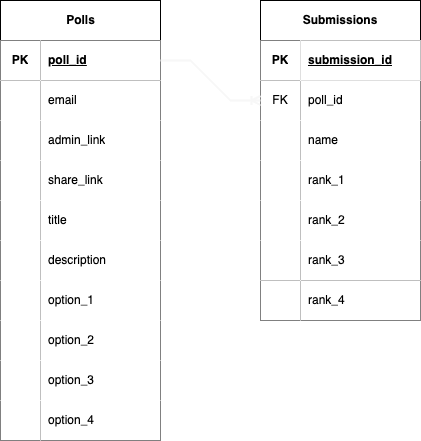

The diagram above was exported from draw.io. Its source (the exported page's mxGraphModel, read from the mxfile embedded in the PNG):
<mxGraphModel dx="1266" dy="685" grid="1" gridSize="10" guides="1" tooltips="1" connect="1" arrows="1" fold="1" page="1" pageScale="1" pageWidth="850" pageHeight="1100" math="0" shadow="0" extFonts="Permanent Marker^https://fonts.googleapis.com/css?family=Permanent+Marker">
  <root>
    <mxCell id="0" />
    <mxCell id="1" parent="0" />
    <mxCell id="Z-Fvum5USH-SWFJ64lb9-14" value="Submissions" style="shape=table;startSize=40;container=1;collapsible=1;childLayout=tableLayout;fixedRows=1;rowLines=0;fontStyle=1;align=center;resizeLast=1;html=1;whiteSpace=wrap;" parent="1" vertex="1">
      <mxGeometry x="340" y="80" width="160" height="320" as="geometry" />
    </mxCell>
    <mxCell id="Z-Fvum5USH-SWFJ64lb9-18" value="" style="shape=tableRow;horizontal=0;startSize=0;swimlaneHead=0;swimlaneBody=0;fillColor=none;collapsible=0;dropTarget=0;points=[[0,0.5],[1,0.5]];portConstraint=eastwest;top=0;left=0;right=0;bottom=1;html=1;" parent="Z-Fvum5USH-SWFJ64lb9-14" vertex="1">
      <mxGeometry y="40" width="160" height="40" as="geometry" />
    </mxCell>
    <mxCell id="Z-Fvum5USH-SWFJ64lb9-19" value="PK" style="shape=partialRectangle;connectable=0;top=0;left=0;bottom=0;right=0;fontStyle=1;overflow=hidden;html=1;whiteSpace=wrap;" parent="Z-Fvum5USH-SWFJ64lb9-18" vertex="1">
      <mxGeometry width="40" height="40" as="geometry">
        <mxRectangle width="40" height="40" as="alternateBounds" />
      </mxGeometry>
    </mxCell>
    <mxCell id="Z-Fvum5USH-SWFJ64lb9-20" value="" style="shape=partialRectangle;connectable=0;top=0;left=0;bottom=0;right=0;align=left;spacingLeft=6;fontStyle=5;overflow=hidden;html=1;whiteSpace=wrap;" parent="Z-Fvum5USH-SWFJ64lb9-18" vertex="1">
      <mxGeometry x="40" width="120" height="40" as="geometry">
        <mxRectangle width="120" height="40" as="alternateBounds" />
      </mxGeometry>
    </mxCell>
    <mxCell id="Z-Fvum5USH-SWFJ64lb9-21" value="" style="shape=tableRow;horizontal=0;startSize=0;swimlaneHead=0;swimlaneBody=0;fillColor=none;collapsible=0;dropTarget=0;points=[[0,0.5],[1,0.5]];portConstraint=eastwest;top=0;left=0;right=0;bottom=0;html=1;" parent="Z-Fvum5USH-SWFJ64lb9-14" vertex="1">
      <mxGeometry y="80" width="160" height="40" as="geometry" />
    </mxCell>
    <mxCell id="Z-Fvum5USH-SWFJ64lb9-22" value="FK" style="shape=partialRectangle;connectable=0;top=0;left=0;bottom=0;right=0;editable=1;overflow=hidden;html=1;whiteSpace=wrap;" parent="Z-Fvum5USH-SWFJ64lb9-21" vertex="1">
      <mxGeometry width="40" height="40" as="geometry">
        <mxRectangle width="40" height="40" as="alternateBounds" />
      </mxGeometry>
    </mxCell>
    <mxCell id="Z-Fvum5USH-SWFJ64lb9-23" value="poll_id" style="shape=partialRectangle;connectable=0;top=0;left=0;bottom=0;right=0;align=left;spacingLeft=6;overflow=hidden;html=1;whiteSpace=wrap;" parent="Z-Fvum5USH-SWFJ64lb9-21" vertex="1">
      <mxGeometry x="40" width="120" height="40" as="geometry">
        <mxRectangle width="120" height="40" as="alternateBounds" />
      </mxGeometry>
    </mxCell>
    <mxCell id="Z-Fvum5USH-SWFJ64lb9-24" value="" style="shape=tableRow;horizontal=0;startSize=0;swimlaneHead=0;swimlaneBody=0;fillColor=none;collapsible=0;dropTarget=0;points=[[0,0.5],[1,0.5]];portConstraint=eastwest;top=0;left=0;right=0;bottom=0;html=1;" parent="Z-Fvum5USH-SWFJ64lb9-14" vertex="1">
      <mxGeometry y="120" width="160" height="40" as="geometry" />
    </mxCell>
    <mxCell id="Z-Fvum5USH-SWFJ64lb9-25" value="" style="shape=partialRectangle;connectable=0;top=0;left=0;bottom=0;right=0;editable=1;overflow=hidden;html=1;whiteSpace=wrap;" parent="Z-Fvum5USH-SWFJ64lb9-24" vertex="1">
      <mxGeometry width="40" height="40" as="geometry">
        <mxRectangle width="40" height="40" as="alternateBounds" />
      </mxGeometry>
    </mxCell>
    <mxCell id="Z-Fvum5USH-SWFJ64lb9-26" value="name" style="shape=partialRectangle;connectable=0;top=0;left=0;bottom=0;right=0;align=left;spacingLeft=6;overflow=hidden;html=1;whiteSpace=wrap;" parent="Z-Fvum5USH-SWFJ64lb9-24" vertex="1">
      <mxGeometry x="40" width="120" height="40" as="geometry">
        <mxRectangle width="120" height="40" as="alternateBounds" />
      </mxGeometry>
    </mxCell>
    <mxCell id="Z-Fvum5USH-SWFJ64lb9-78" value="" style="shape=tableRow;horizontal=0;startSize=0;swimlaneHead=0;swimlaneBody=0;fillColor=none;collapsible=0;dropTarget=0;points=[[0,0.5],[1,0.5]];portConstraint=eastwest;top=0;left=0;right=0;bottom=0;html=1;" parent="Z-Fvum5USH-SWFJ64lb9-14" vertex="1">
      <mxGeometry y="160" width="160" height="40" as="geometry" />
    </mxCell>
    <mxCell id="Z-Fvum5USH-SWFJ64lb9-79" value="" style="shape=partialRectangle;connectable=0;top=0;left=0;bottom=0;right=0;editable=1;overflow=hidden;html=1;whiteSpace=wrap;" parent="Z-Fvum5USH-SWFJ64lb9-78" vertex="1">
      <mxGeometry width="40" height="40" as="geometry">
        <mxRectangle width="40" height="40" as="alternateBounds" />
      </mxGeometry>
    </mxCell>
    <mxCell id="Z-Fvum5USH-SWFJ64lb9-80" value="rank_1" style="shape=partialRectangle;connectable=0;top=0;left=0;bottom=0;right=0;align=left;spacingLeft=6;overflow=hidden;html=1;whiteSpace=wrap;" parent="Z-Fvum5USH-SWFJ64lb9-78" vertex="1">
      <mxGeometry x="40" width="120" height="40" as="geometry">
        <mxRectangle width="120" height="40" as="alternateBounds" />
      </mxGeometry>
    </mxCell>
    <mxCell id="Z-Fvum5USH-SWFJ64lb9-81" value="" style="shape=tableRow;horizontal=0;startSize=0;swimlaneHead=0;swimlaneBody=0;fillColor=none;collapsible=0;dropTarget=0;points=[[0,0.5],[1,0.5]];portConstraint=eastwest;top=0;left=0;right=0;bottom=0;html=1;" parent="Z-Fvum5USH-SWFJ64lb9-14" vertex="1">
      <mxGeometry y="200" width="160" height="40" as="geometry" />
    </mxCell>
    <mxCell id="Z-Fvum5USH-SWFJ64lb9-82" value="" style="shape=partialRectangle;connectable=0;top=0;left=0;bottom=0;right=0;editable=1;overflow=hidden;html=1;whiteSpace=wrap;" parent="Z-Fvum5USH-SWFJ64lb9-81" vertex="1">
      <mxGeometry width="40" height="40" as="geometry">
        <mxRectangle width="40" height="40" as="alternateBounds" />
      </mxGeometry>
    </mxCell>
    <mxCell id="Z-Fvum5USH-SWFJ64lb9-83" value="rank_2" style="shape=partialRectangle;connectable=0;top=0;left=0;bottom=0;right=0;align=left;spacingLeft=6;overflow=hidden;html=1;whiteSpace=wrap;" parent="Z-Fvum5USH-SWFJ64lb9-81" vertex="1">
      <mxGeometry x="40" width="120" height="40" as="geometry">
        <mxRectangle width="120" height="40" as="alternateBounds" />
      </mxGeometry>
    </mxCell>
    <mxCell id="MZsh_UfSSFhdq-QAHXHp-6" value="" style="shape=tableRow;horizontal=0;startSize=0;swimlaneHead=0;swimlaneBody=0;fillColor=none;collapsible=0;dropTarget=0;points=[[0,0.5],[1,0.5]];portConstraint=eastwest;top=0;left=0;right=0;bottom=1;html=1;" parent="Z-Fvum5USH-SWFJ64lb9-14" vertex="1">
      <mxGeometry y="240" width="160" height="40" as="geometry" />
    </mxCell>
    <mxCell id="MZsh_UfSSFhdq-QAHXHp-7" value="" style="shape=partialRectangle;connectable=0;top=0;left=0;bottom=0;right=0;fontStyle=1;overflow=hidden;html=1;whiteSpace=wrap;" parent="MZsh_UfSSFhdq-QAHXHp-6" vertex="1">
      <mxGeometry width="40" height="40" as="geometry">
        <mxRectangle width="40" height="40" as="alternateBounds" />
      </mxGeometry>
    </mxCell>
    <mxCell id="MZsh_UfSSFhdq-QAHXHp-8" value="rank_3" style="shape=partialRectangle;connectable=0;top=0;left=0;bottom=0;right=0;align=left;spacingLeft=6;fontStyle=0;overflow=hidden;html=1;whiteSpace=wrap;" parent="MZsh_UfSSFhdq-QAHXHp-6" vertex="1">
      <mxGeometry x="40" width="120" height="40" as="geometry">
        <mxRectangle width="120" height="40" as="alternateBounds" />
      </mxGeometry>
    </mxCell>
    <mxCell id="MZsh_UfSSFhdq-QAHXHp-15" value="" style="shape=tableRow;horizontal=0;startSize=0;swimlaneHead=0;swimlaneBody=0;fillColor=none;collapsible=0;dropTarget=0;points=[[0,0.5],[1,0.5]];portConstraint=eastwest;top=0;left=0;right=0;bottom=0;html=1;" parent="Z-Fvum5USH-SWFJ64lb9-14" vertex="1">
      <mxGeometry y="280" width="160" height="40" as="geometry" />
    </mxCell>
    <mxCell id="MZsh_UfSSFhdq-QAHXHp-16" value="" style="shape=partialRectangle;connectable=0;top=0;left=0;bottom=0;right=0;editable=1;overflow=hidden;html=1;whiteSpace=wrap;" parent="MZsh_UfSSFhdq-QAHXHp-15" vertex="1">
      <mxGeometry width="40" height="40" as="geometry">
        <mxRectangle width="40" height="40" as="alternateBounds" />
      </mxGeometry>
    </mxCell>
    <mxCell id="MZsh_UfSSFhdq-QAHXHp-17" value="rank_4" style="shape=partialRectangle;connectable=0;top=0;left=0;bottom=0;right=0;align=left;spacingLeft=6;overflow=hidden;html=1;whiteSpace=wrap;" parent="MZsh_UfSSFhdq-QAHXHp-15" vertex="1">
      <mxGeometry x="40" width="120" height="40" as="geometry">
        <mxRectangle width="120" height="40" as="alternateBounds" />
      </mxGeometry>
    </mxCell>
    <mxCell id="Z-Fvum5USH-SWFJ64lb9-53" value="Polls" style="shape=table;startSize=40;container=1;collapsible=1;childLayout=tableLayout;fixedRows=1;rowLines=0;fontStyle=1;align=center;resizeLast=1;html=1;" parent="1" vertex="1">
      <mxGeometry x="80" y="80" width="160" height="440" as="geometry" />
    </mxCell>
    <mxCell id="Z-Fvum5USH-SWFJ64lb9-54" value="" style="shape=tableRow;horizontal=0;startSize=0;swimlaneHead=0;swimlaneBody=0;fillColor=none;collapsible=0;dropTarget=0;points=[[0,0.5],[1,0.5]];portConstraint=eastwest;top=0;left=0;right=0;bottom=1;" parent="Z-Fvum5USH-SWFJ64lb9-53" vertex="1">
      <mxGeometry y="40" width="160" height="40" as="geometry" />
    </mxCell>
    <mxCell id="Z-Fvum5USH-SWFJ64lb9-55" value="PK" style="shape=partialRectangle;connectable=0;top=0;left=0;bottom=0;right=0;fontStyle=1;overflow=hidden;whiteSpace=wrap;html=1;" parent="Z-Fvum5USH-SWFJ64lb9-54" vertex="1">
      <mxGeometry width="40" height="40" as="geometry">
        <mxRectangle width="40" height="40" as="alternateBounds" />
      </mxGeometry>
    </mxCell>
    <mxCell id="Z-Fvum5USH-SWFJ64lb9-56" value="poll_id" style="shape=partialRectangle;connectable=0;top=0;left=0;bottom=0;right=0;align=left;spacingLeft=6;fontStyle=5;overflow=hidden;whiteSpace=wrap;html=1;" parent="Z-Fvum5USH-SWFJ64lb9-54" vertex="1">
      <mxGeometry x="40" width="120" height="40" as="geometry">
        <mxRectangle width="120" height="40" as="alternateBounds" />
      </mxGeometry>
    </mxCell>
    <mxCell id="Z-Fvum5USH-SWFJ64lb9-57" value="" style="shape=tableRow;horizontal=0;startSize=0;swimlaneHead=0;swimlaneBody=0;fillColor=none;collapsible=0;dropTarget=0;points=[[0,0.5],[1,0.5]];portConstraint=eastwest;top=0;left=0;right=0;bottom=0;" parent="Z-Fvum5USH-SWFJ64lb9-53" vertex="1">
      <mxGeometry y="80" width="160" height="40" as="geometry" />
    </mxCell>
    <mxCell id="Z-Fvum5USH-SWFJ64lb9-58" value="" style="shape=partialRectangle;connectable=0;top=0;left=0;bottom=0;right=0;editable=1;overflow=hidden;whiteSpace=wrap;html=1;" parent="Z-Fvum5USH-SWFJ64lb9-57" vertex="1">
      <mxGeometry width="40" height="40" as="geometry">
        <mxRectangle width="40" height="40" as="alternateBounds" />
      </mxGeometry>
    </mxCell>
    <mxCell id="Z-Fvum5USH-SWFJ64lb9-59" value="email" style="shape=partialRectangle;connectable=0;top=0;left=0;bottom=0;right=0;align=left;spacingLeft=6;overflow=hidden;whiteSpace=wrap;html=1;" parent="Z-Fvum5USH-SWFJ64lb9-57" vertex="1">
      <mxGeometry x="40" width="120" height="40" as="geometry">
        <mxRectangle width="120" height="40" as="alternateBounds" />
      </mxGeometry>
    </mxCell>
    <mxCell id="Z-Fvum5USH-SWFJ64lb9-60" value="" style="shape=tableRow;horizontal=0;startSize=0;swimlaneHead=0;swimlaneBody=0;fillColor=none;collapsible=0;dropTarget=0;points=[[0,0.5],[1,0.5]];portConstraint=eastwest;top=0;left=0;right=0;bottom=0;" parent="Z-Fvum5USH-SWFJ64lb9-53" vertex="1">
      <mxGeometry y="120" width="160" height="40" as="geometry" />
    </mxCell>
    <mxCell id="Z-Fvum5USH-SWFJ64lb9-61" value="" style="shape=partialRectangle;connectable=0;top=0;left=0;bottom=0;right=0;editable=1;overflow=hidden;whiteSpace=wrap;html=1;" parent="Z-Fvum5USH-SWFJ64lb9-60" vertex="1">
      <mxGeometry width="40" height="40" as="geometry">
        <mxRectangle width="40" height="40" as="alternateBounds" />
      </mxGeometry>
    </mxCell>
    <mxCell id="Z-Fvum5USH-SWFJ64lb9-62" value="admin_link" style="shape=partialRectangle;connectable=0;top=0;left=0;bottom=0;right=0;align=left;spacingLeft=6;overflow=hidden;whiteSpace=wrap;html=1;" parent="Z-Fvum5USH-SWFJ64lb9-60" vertex="1">
      <mxGeometry x="40" width="120" height="40" as="geometry">
        <mxRectangle width="120" height="40" as="alternateBounds" />
      </mxGeometry>
    </mxCell>
    <mxCell id="Z-Fvum5USH-SWFJ64lb9-63" value="" style="shape=tableRow;horizontal=0;startSize=0;swimlaneHead=0;swimlaneBody=0;fillColor=none;collapsible=0;dropTarget=0;points=[[0,0.5],[1,0.5]];portConstraint=eastwest;top=0;left=0;right=0;bottom=0;" parent="Z-Fvum5USH-SWFJ64lb9-53" vertex="1">
      <mxGeometry y="160" width="160" height="40" as="geometry" />
    </mxCell>
    <mxCell id="Z-Fvum5USH-SWFJ64lb9-64" value="" style="shape=partialRectangle;connectable=0;top=0;left=0;bottom=0;right=0;editable=1;overflow=hidden;whiteSpace=wrap;html=1;" parent="Z-Fvum5USH-SWFJ64lb9-63" vertex="1">
      <mxGeometry width="40" height="40" as="geometry">
        <mxRectangle width="40" height="40" as="alternateBounds" />
      </mxGeometry>
    </mxCell>
    <mxCell id="Z-Fvum5USH-SWFJ64lb9-65" value="share_link" style="shape=partialRectangle;connectable=0;top=0;left=0;bottom=0;right=0;align=left;spacingLeft=6;overflow=hidden;whiteSpace=wrap;html=1;" parent="Z-Fvum5USH-SWFJ64lb9-63" vertex="1">
      <mxGeometry x="40" width="120" height="40" as="geometry">
        <mxRectangle width="120" height="40" as="alternateBounds" />
      </mxGeometry>
    </mxCell>
    <mxCell id="Bt1T2Xr5yRBk0jQ3hI5C-1" value="" style="shape=tableRow;horizontal=0;startSize=0;swimlaneHead=0;swimlaneBody=0;fillColor=none;collapsible=0;dropTarget=0;points=[[0,0.5],[1,0.5]];portConstraint=eastwest;top=0;left=0;right=0;bottom=0;" parent="Z-Fvum5USH-SWFJ64lb9-53" vertex="1">
      <mxGeometry y="200" width="160" height="40" as="geometry" />
    </mxCell>
    <mxCell id="Bt1T2Xr5yRBk0jQ3hI5C-2" value="" style="shape=partialRectangle;connectable=0;top=0;left=0;bottom=0;right=0;editable=1;overflow=hidden;whiteSpace=wrap;html=1;" parent="Bt1T2Xr5yRBk0jQ3hI5C-1" vertex="1">
      <mxGeometry width="40" height="40" as="geometry">
        <mxRectangle width="40" height="40" as="alternateBounds" />
      </mxGeometry>
    </mxCell>
    <mxCell id="Bt1T2Xr5yRBk0jQ3hI5C-3" value="title" style="shape=partialRectangle;connectable=0;top=0;left=0;bottom=0;right=0;align=left;spacingLeft=6;overflow=hidden;whiteSpace=wrap;html=1;" parent="Bt1T2Xr5yRBk0jQ3hI5C-1" vertex="1">
      <mxGeometry x="40" width="120" height="40" as="geometry">
        <mxRectangle width="120" height="40" as="alternateBounds" />
      </mxGeometry>
    </mxCell>
    <mxCell id="Bt1T2Xr5yRBk0jQ3hI5C-4" value="" style="shape=tableRow;horizontal=0;startSize=0;swimlaneHead=0;swimlaneBody=0;fillColor=none;collapsible=0;dropTarget=0;points=[[0,0.5],[1,0.5]];portConstraint=eastwest;top=0;left=0;right=0;bottom=0;" parent="Z-Fvum5USH-SWFJ64lb9-53" vertex="1">
      <mxGeometry y="240" width="160" height="40" as="geometry" />
    </mxCell>
    <mxCell id="Bt1T2Xr5yRBk0jQ3hI5C-5" value="" style="shape=partialRectangle;connectable=0;top=0;left=0;bottom=0;right=0;editable=1;overflow=hidden;whiteSpace=wrap;html=1;" parent="Bt1T2Xr5yRBk0jQ3hI5C-4" vertex="1">
      <mxGeometry width="40" height="40" as="geometry">
        <mxRectangle width="40" height="40" as="alternateBounds" />
      </mxGeometry>
    </mxCell>
    <mxCell id="Bt1T2Xr5yRBk0jQ3hI5C-6" value="description" style="shape=partialRectangle;connectable=0;top=0;left=0;bottom=0;right=0;align=left;spacingLeft=6;overflow=hidden;whiteSpace=wrap;html=1;" parent="Bt1T2Xr5yRBk0jQ3hI5C-4" vertex="1">
      <mxGeometry x="40" width="120" height="40" as="geometry">
        <mxRectangle width="120" height="40" as="alternateBounds" />
      </mxGeometry>
    </mxCell>
    <mxCell id="Bt1T2Xr5yRBk0jQ3hI5C-7" value="" style="shape=tableRow;horizontal=0;startSize=0;swimlaneHead=0;swimlaneBody=0;fillColor=none;collapsible=0;dropTarget=0;points=[[0,0.5],[1,0.5]];portConstraint=eastwest;top=0;left=0;right=0;bottom=0;" parent="Z-Fvum5USH-SWFJ64lb9-53" vertex="1">
      <mxGeometry y="280" width="160" height="40" as="geometry" />
    </mxCell>
    <mxCell id="Bt1T2Xr5yRBk0jQ3hI5C-8" value="" style="shape=partialRectangle;connectable=0;top=0;left=0;bottom=0;right=0;editable=1;overflow=hidden;whiteSpace=wrap;html=1;" parent="Bt1T2Xr5yRBk0jQ3hI5C-7" vertex="1">
      <mxGeometry width="40" height="40" as="geometry">
        <mxRectangle width="40" height="40" as="alternateBounds" />
      </mxGeometry>
    </mxCell>
    <mxCell id="Bt1T2Xr5yRBk0jQ3hI5C-9" value="option_1" style="shape=partialRectangle;connectable=0;top=0;left=0;bottom=0;right=0;align=left;spacingLeft=6;overflow=hidden;whiteSpace=wrap;html=1;" parent="Bt1T2Xr5yRBk0jQ3hI5C-7" vertex="1">
      <mxGeometry x="40" width="120" height="40" as="geometry">
        <mxRectangle width="120" height="40" as="alternateBounds" />
      </mxGeometry>
    </mxCell>
    <mxCell id="Bt1T2Xr5yRBk0jQ3hI5C-10" value="" style="shape=tableRow;horizontal=0;startSize=0;swimlaneHead=0;swimlaneBody=0;fillColor=none;collapsible=0;dropTarget=0;points=[[0,0.5],[1,0.5]];portConstraint=eastwest;top=0;left=0;right=0;bottom=0;" parent="Z-Fvum5USH-SWFJ64lb9-53" vertex="1">
      <mxGeometry y="320" width="160" height="40" as="geometry" />
    </mxCell>
    <mxCell id="Bt1T2Xr5yRBk0jQ3hI5C-11" value="" style="shape=partialRectangle;connectable=0;top=0;left=0;bottom=0;right=0;editable=1;overflow=hidden;whiteSpace=wrap;html=1;" parent="Bt1T2Xr5yRBk0jQ3hI5C-10" vertex="1">
      <mxGeometry width="40" height="40" as="geometry">
        <mxRectangle width="40" height="40" as="alternateBounds" />
      </mxGeometry>
    </mxCell>
    <mxCell id="Bt1T2Xr5yRBk0jQ3hI5C-12" value="option_2" style="shape=partialRectangle;connectable=0;top=0;left=0;bottom=0;right=0;align=left;spacingLeft=6;overflow=hidden;whiteSpace=wrap;html=1;" parent="Bt1T2Xr5yRBk0jQ3hI5C-10" vertex="1">
      <mxGeometry x="40" width="120" height="40" as="geometry">
        <mxRectangle width="120" height="40" as="alternateBounds" />
      </mxGeometry>
    </mxCell>
    <mxCell id="Bt1T2Xr5yRBk0jQ3hI5C-13" value="" style="shape=tableRow;horizontal=0;startSize=0;swimlaneHead=0;swimlaneBody=0;fillColor=none;collapsible=0;dropTarget=0;points=[[0,0.5],[1,0.5]];portConstraint=eastwest;top=0;left=0;right=0;bottom=0;" parent="Z-Fvum5USH-SWFJ64lb9-53" vertex="1">
      <mxGeometry y="360" width="160" height="40" as="geometry" />
    </mxCell>
    <mxCell id="Bt1T2Xr5yRBk0jQ3hI5C-14" value="" style="shape=partialRectangle;connectable=0;top=0;left=0;bottom=0;right=0;editable=1;overflow=hidden;whiteSpace=wrap;html=1;" parent="Bt1T2Xr5yRBk0jQ3hI5C-13" vertex="1">
      <mxGeometry width="40" height="40" as="geometry">
        <mxRectangle width="40" height="40" as="alternateBounds" />
      </mxGeometry>
    </mxCell>
    <mxCell id="Bt1T2Xr5yRBk0jQ3hI5C-15" value="option_3" style="shape=partialRectangle;connectable=0;top=0;left=0;bottom=0;right=0;align=left;spacingLeft=6;overflow=hidden;whiteSpace=wrap;html=1;" parent="Bt1T2Xr5yRBk0jQ3hI5C-13" vertex="1">
      <mxGeometry x="40" width="120" height="40" as="geometry">
        <mxRectangle width="120" height="40" as="alternateBounds" />
      </mxGeometry>
    </mxCell>
    <mxCell id="_G9O9dC7lGrrUVPH0_aN-1" value="" style="shape=tableRow;horizontal=0;startSize=0;swimlaneHead=0;swimlaneBody=0;fillColor=none;collapsible=0;dropTarget=0;points=[[0,0.5],[1,0.5]];portConstraint=eastwest;top=0;left=0;right=0;bottom=0;" vertex="1" parent="Z-Fvum5USH-SWFJ64lb9-53">
      <mxGeometry y="400" width="160" height="40" as="geometry" />
    </mxCell>
    <mxCell id="_G9O9dC7lGrrUVPH0_aN-2" value="" style="shape=partialRectangle;connectable=0;top=0;left=0;bottom=0;right=0;editable=1;overflow=hidden;whiteSpace=wrap;html=1;" vertex="1" parent="_G9O9dC7lGrrUVPH0_aN-1">
      <mxGeometry width="40" height="40" as="geometry">
        <mxRectangle width="40" height="40" as="alternateBounds" />
      </mxGeometry>
    </mxCell>
    <mxCell id="_G9O9dC7lGrrUVPH0_aN-3" value="option_4" style="shape=partialRectangle;connectable=0;top=0;left=0;bottom=0;right=0;align=left;spacingLeft=6;overflow=hidden;whiteSpace=wrap;html=1;" vertex="1" parent="_G9O9dC7lGrrUVPH0_aN-1">
      <mxGeometry x="40" width="120" height="40" as="geometry">
        <mxRectangle width="120" height="40" as="alternateBounds" />
      </mxGeometry>
    </mxCell>
    <mxCell id="Z-Fvum5USH-SWFJ64lb9-92" value="" style="edgeStyle=entityRelationEdgeStyle;fontSize=12;html=1;endArrow=ERoneToMany;rounded=0;exitX=1;exitY=0.5;exitDx=0;exitDy=0;strokeColor=#F7F7F7;strokeWidth=2;" parent="1" source="Z-Fvum5USH-SWFJ64lb9-54" target="Z-Fvum5USH-SWFJ64lb9-21" edge="1">
      <mxGeometry width="100" height="100" relative="1" as="geometry">
        <mxPoint x="210" y="340" as="sourcePoint" />
        <mxPoint x="290" y="180" as="targetPoint" />
        <Array as="points">
          <mxPoint x="160" y="360" />
        </Array>
      </mxGeometry>
    </mxCell>
    <mxCell id="MZsh_UfSSFhdq-QAHXHp-12" value="submission_id" style="shape=partialRectangle;connectable=0;top=0;left=0;bottom=0;right=0;align=left;spacingLeft=6;fontStyle=5;overflow=hidden;html=1;whiteSpace=wrap;" parent="1" vertex="1">
      <mxGeometry x="380" y="120" width="120" height="40" as="geometry">
        <mxRectangle width="120" height="40" as="alternateBounds" />
      </mxGeometry>
    </mxCell>
  </root>
</mxGraphModel>